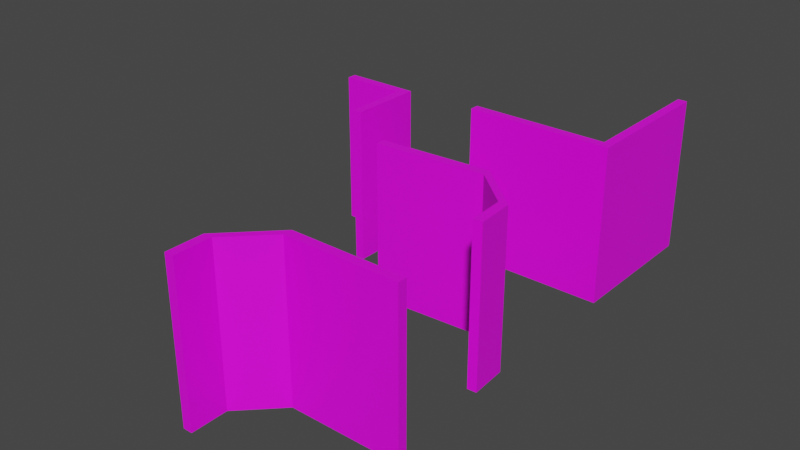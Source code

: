# Source: Corner.blend  (saved by Blender 2.81.16; exported with 4.5.12 LTS)
import bpy
from mathutils import Matrix  # noqa: F401  (used for matrix-valued properties, if any)

bpy.ops.wm.read_factory_settings(use_empty=True)
scene = bpy.context.scene
scene.name = 'Scene'

# ---- collections
col_collection = bpy.data.collections.new('Collection'); scene.collection.children.link(col_collection)

# ---- images (referenced by path relative to the original .blend; pixels are not part of the script)
import os
ASSET_DIR = os.environ.get("B2B_ASSET_DIR", "")  # directory of the original .blend (textures are referenced by path, not embedded)
HERE = os.path.dirname(os.path.abspath(__file__))  # packed textures are extracted next to this script under _unpacked/

def load_image(name, relpath, width, height, colorspace="sRGB"):
    """Load a texture the original file referenced (path relative to the .blend, or extracted next to this script)."""
    p = next((c for c in (os.path.join(HERE, relpath), os.path.join(ASSET_DIR, relpath)) if relpath and os.path.exists(c)), "")
    if p:
        img = bpy.data.images.load(p, check_existing=True)
        img.name = name
    else:  # same state as the original file: an image datablock whose file is absent (Cycles renders it pink)
        img = bpy.data.images.new(name, width, height)
        img.source = "FILE"
        img.filepath = "//" + (relpath or name)
    img.colorspace_settings.name = colorspace
    return img
img_bricks_image_texture_jpg = load_image('bricks_image_texture.jpg', 'bricks_image_texture.jpg', 1024, 1024, 'sRGB')

# ---- materials (node trees are filled in below, after node groups)
mat_material = bpy.data.materials.new('Material')
mat_material.use_transparent_shadow = False

# ---- material node trees
mat_material.use_nodes = True; mat_material.node_tree.nodes.clear()
_N = mat_material.node_tree.nodes; _L = mat_material.node_tree.links
n0 = _N.new('ShaderNodeOutputMaterial'); n0.name = 'Material Output'; n0.location = (300, 300)
n1 = _N.new('ShaderNodeBsdfPrincipled'); n1.name = 'Principled BSDF'; n1.location = (10, 300)
n1.distribution = 'GGX'
n1.subsurface_method = 'BURLEY'
n1.inputs[3].default_value = 1.45
n1.inputs[27].default_value = (0.0, 0.0, 0.0, 1.0)
n1.inputs[28].default_value = 1.0
n2 = _N.new('ShaderNodeTexImage'); n2.name = 'Image Texture'; n2.location = (-280, 280)
n2.image = img_bricks_image_texture_jpg
_L.new(n1.outputs[0], n0.inputs[0])
_L.new(n2.outputs[0], n1.inputs[0])
n0.is_active_output = True

# ---- world
world_world = bpy.data.worlds.new('World'); scene.world = world_world
world_world.use_nodes = True; world_world.node_tree.nodes.clear()
_N = world_world.node_tree.nodes; _L = world_world.node_tree.links
n0 = _N.new('ShaderNodeOutputWorld'); n0.name = 'World Output'; n0.location = (300, 300)
n1 = _N.new('ShaderNodeBackground'); n1.name = 'Background'; n1.location = (10, 300)
n1.inputs[0].default_value = (0.05088, 0.05088, 0.05088, 1.0)
_L.new(n1.outputs[0], n0.inputs[0])
n0.is_active_output = True
world_world.color = (0.05088, 0.05088, 0.05088)
world_world.use_sun_shadow = False
world_world.sun_shadow_jitter_overblur = 0.0

# ---- meshes
me_lod_a_corner = bpy.data.meshes.new('LOD_A_Corner')
me_lod_a_corner.from_pydata([(0.0, 0.25, 4.0), (0.0, 0.25, 0.0), (0.0, 0.0, 4.0), (0.0, 0.0, 0.0), (-4.0, 0.25, 4.0), (-4.0, 0.25, 0.0), (-4.0, 0.0, 4.0), (-4.0, 0.0, 0.0), (-0.25, 0.25, 0.0), (-0.25, 0.0, 4.0), (-0.25, 0.0, 0.0), (-0.25, 0.25, 4.0), (0.0, 4.0, 4.0), (0.0, 4.0, 0.0), (-0.25, 4.0, 4.0), (-0.25, 4.0, 0.0), (-4.0, 0.25, -0.25), (-4.0, 0.0, -0.25), (-0.25, 0.25, -0.25), (-0.25, 0.0, -0.25), (0.0, 0.0, -0.25), (0.0, 0.25, -0.25), (0.0, 4.0, -0.25), (-0.25, 4.0, -0.25)], [], [(11, 4, 6, 9), (10, 9, 6, 7), (7, 6, 4, 5), (5, 8, 18, 16), (1, 0, 2, 3), (10, 7, 17, 19), (5, 4, 11, 8), (13, 1, 21, 22), (3, 2, 9, 10), (0, 11, 9, 2), (15, 14, 12, 13), (11, 0, 12, 14), (0, 1, 13, 12), (8, 11, 14, 15), (18, 21, 20, 19), (21, 18, 23, 22), (16, 18, 19, 17), (3, 10, 19, 20), (8, 15, 23, 18), (15, 13, 22, 23), (7, 5, 16, 17), (1, 3, 20, 21)])
_uv = me_lod_a_corner.uv_layers.new(name='UVMap')
_uv.uv.foreach_set('vector', [2.583, 2.118, 1.333, 2.118, 1.333, 2.0, 2.583, 2.0, 1.417, 1.882, 1.417, 2.244e-07, 2.667, 0.0, 2.667, 1.882, 3.917, 1.882, 3.917, 0.0, 4.0, 0.0, 4.0, 1.882, 2.667, 1.882, 3.917, 1.882, 3.917, 2.0, 2.667, 2.0, 1.25, 1.882, 1.25, 0.0, 1.333, 0.0, 1.333, 1.882, 1.417, 1.882, 2.667, 1.882, 2.667, 2.0, 1.417, 2.0, 2.667, 1.882, 2.667, 3.366e-07, 3.917, 0.0, 3.917, 1.882, 4.768e-07, 1.882, 1.25, 1.882, 1.25, 2.0, 4.768e-07, 2.0, 1.333, 1.882, 1.333, 2.244e-07, 1.417, 2.244e-07, 1.417, 1.882, 2.667, 2.118, 2.583, 2.118, 2.583, 2.0, 2.667, 2.0, 3.917, 3.882, 3.917, 2.0, 4.0, 2.0, 4.0, 3.882, 2.583, 2.118, 2.667, 2.118, 2.667, 3.882, 2.583, 3.882, 1.25, 0.0, 1.25, 1.882, 4.768e-07, 1.882, 0.0, 6.732e-07, 2.667, 3.882, 2.667, 2.0, 3.917, 2.0, 3.917, 3.882, 1.25, 2.118, 1.25, 2.0, 1.333, 2.0, 1.333, 2.118, 1.25, 2.0, 1.25, 2.118, 0.0, 2.118, 0.0, 2.0, 1.25, 3.882, 1.25, 2.118, 1.333, 2.118, 1.333, 3.882, 1.333, 1.882, 1.417, 1.882, 1.417, 2.0, 1.333, 2.0, 2.667, 3.882, 3.917, 3.882, 3.917, 4.0, 2.667, 4.0, 3.917, 3.882, 4.0, 3.882, 4.0, 4.0, 3.917, 4.0, 3.917, 1.882, 4.0, 1.882, 4.0, 2.0, 3.917, 2.0, 1.25, 1.882, 1.333, 1.882, 1.333, 2.0, 1.25, 2.0])
me_lod_a_corner.materials.append(mat_material)
me_lod_a_corner.use_remesh_preserve_volume = False
me_lod_a_corner.use_remesh_preserve_attributes = False
me_lod_a_corner.use_mirror_vertex_groups = False
me_lod_a_corner.update()
me_lod_a_rounded_corner_l = bpy.data.meshes.new('LOD_A_Rounded_Corner_L')
me_lod_a_rounded_corner_l.from_pydata([(-0.25, -1.0, 0.0), (-0.25, -1.0, 4.0), (-0.25, 0.0, 0.0), (-0.25, 0.0, 4.0), (0.0, -1.0, 0.0), (0.0, -1.0, 4.0), (0.0, 0.0, 0.0), (0.0, 0.0, 4.0), (-1.25, -2.25, 5.96e-08), (-1.25, -2.25, 4.0), (-4.25, -2.25, 5.96e-08), (-4.25, -2.25, 4.0), (-1.25, -2.0, 5.96e-08), (-1.25, -2.0, 4.0), (-4.25, -2.0, 5.96e-08), (-4.25, -2.0, 4.0), (-0.25, 0.0, -0.25), (-0.25, -1.0, -0.25), (0.0, 0.0, -0.25), (0.0, -1.0, -0.25), (-4.25, -2.25, -0.25), (-1.25, -2.25, -0.25), (-4.25, -2.0, -0.25), (-1.25, -2.0, -0.25)], [], [(0, 1, 3, 2), (2, 3, 7, 6), (6, 7, 5, 4), (9, 8, 4, 5), (4, 8, 21, 19), (7, 3, 1, 5), (8, 9, 11, 10), (10, 11, 15, 14), (14, 15, 13, 12), (13, 9, 5, 1), (14, 12, 23, 22), (15, 11, 9, 13), (8, 10, 20, 21), (12, 13, 1, 0), (16, 18, 19, 17), (20, 22, 23, 21), (21, 23, 17, 19), (2, 6, 18, 16), (0, 2, 16, 17), (6, 4, 19, 18), (12, 0, 17, 23), (10, 14, 22, 20)])
_uv = me_lod_a_rounded_corner_l.uv_layers.new(name='UVMap')
_uv.uv.foreach_set('vector', [0.4825, 2.113, 0.4825, 3.991, 1.548e-07, 3.991, 9.107e-09, 2.113, 1.961, 2.113, 1.961, 3.991, 1.841, 3.991, 1.841, 2.113, 2.078, 1.878, 2.078, -0.0001433, 2.56, -0.0001433, 2.56, 1.878, 0.6031, 2.239e-07, 0.6031, 1.878, 1.687e-07, 1.878, 0.0, 2.239e-07, 1.687e-07, 1.878, 0.6031, 1.878, 0.6031, 1.996, 1.793e-07, 1.996, 0.5583, 3.998, 0.5557, 3.88, 1.036, 3.88, 1.038, 3.998, 0.6031, 1.878, 0.6031, 2.239e-07, 2.051, 0.0, 2.051, 1.878, 1.72, 3.874, 1.72, 1.996, 1.841, 1.996, 1.841, 3.874, 2.435, 2.113, 2.435, 3.991, 0.988, 3.991, 0.988, 2.113, 1.505, 3.408, 1.625, 3.407, 1.038, 3.998, 1.036, 3.88, 2.051, 1.878, 3.498, 1.878, 3.498, 1.996, 2.051, 1.996, 1.473, 1.991, 1.593, 1.991, 1.625, 3.407, 1.505, 3.408, 0.6031, 1.878, 2.051, 1.878, 2.051, 1.996, 0.6031, 1.996, 0.965, 2.113, 0.965, 3.991, 0.4825, 3.991, 0.4825, 2.113, 4.683, 1.862, 4.684, 1.98, 4.204, 1.993, 4.204, 1.875, 3.593, 0.003047, 3.713, -0.0002227, 3.721, 1.416, 3.601, 1.42, 3.601, 1.42, 3.721, 1.416, 4.204, 1.875, 4.204, 1.993, 1.961, 2.113, 1.841, 2.113, 1.841, 1.996, 1.961, 1.996, 0.4825, 2.113, 9.107e-09, 2.113, 0.0, 1.996, 0.4825, 1.996, 3.498, 2.113, 3.015, 2.113, 3.015, 1.996, 3.498, 1.996, 0.965, 2.113, 0.4825, 2.113, 0.4825, 1.996, 0.965, 1.996, 1.72, 3.874, 1.841, 3.874, 1.841, 3.991, 1.72, 3.991])
me_lod_a_rounded_corner_l.materials.append(mat_material)
me_lod_a_rounded_corner_l.use_remesh_fix_poles = True
me_lod_a_rounded_corner_l.use_remesh_preserve_attributes = False
me_lod_a_rounded_corner_l.use_mirror_vertex_groups = False
me_lod_a_rounded_corner_l.update()
me_lod_a_rounded_corner_r = bpy.data.meshes.new('LOD_A_Rounded_Corner_R')
me_lod_a_rounded_corner_r.from_pydata([(0.25, -1.0, 0.0), (0.25, -1.0, 4.0), (0.25, 0.0, 0.0), (0.25, 0.0, 4.0), (0.0, -1.0, 0.0), (0.0, -1.0, 4.0), (0.0, 0.0, 0.0), (0.0, 0.0, 4.0), (1.25, -2.25, 5.96e-08), (1.25, -2.25, 4.0), (4.25, -2.25, 5.96e-08), (4.25, -2.25, 4.0), (1.25, -2.0, 5.96e-08), (1.25, -2.0, 4.0), (4.25, -2.0, 5.96e-08), (4.25, -2.0, 4.0), (0.25, 0.0, -0.25), (0.25, -1.0, -0.25), (0.0, 0.0, -0.25), (0.0, -1.0, -0.25), (4.25, -2.25, -0.25), (1.25, -2.25, -0.25), (4.25, -2.0, -0.25), (1.25, -2.0, -0.25)], [], [(0, 2, 3, 1), (2, 6, 7, 3), (6, 4, 5, 7), (9, 5, 4, 8), (4, 19, 21, 8), (7, 5, 1, 3), (8, 10, 11, 9), (10, 14, 15, 11), (14, 12, 13, 15), (13, 1, 5, 9), (14, 22, 23, 12), (15, 13, 9, 11), (8, 21, 20, 10), (12, 0, 1, 13), (16, 17, 19, 18), (20, 21, 23, 22), (21, 19, 17, 23), (2, 16, 18, 6), (0, 17, 16, 2), (6, 18, 19, 4), (12, 23, 17, 0), (10, 20, 22, 14)])
_uv = me_lod_a_rounded_corner_r.uv_layers.new(name='UVMap')
_uv.uv.foreach_set('vector', [4.456, 1.872, 3.974, 1.872, 3.974, -0.0004684, 4.456, -0.0004687, 1.836, 3.863, 1.715, 3.863, 1.715, 1.99, 1.836, 1.99, 1.441, 1.872, 0.9594, 1.872, 0.9594, -0.0004684, 1.441, -0.0004684, 1.443, 0.0, 2.045, 0.0, 2.045, 1.873, 1.443, 1.873, 2.045, 1.873, 2.045, 1.99, 1.443, 1.99, 1.443, 1.873, 1.661, 4.241, 1.231, 4.032, 1.285, 3.927, 1.715, 4.136, 1.443, 1.873, 2.294e-07, 1.873, 0.0, 2.233e-07, 1.443, 0.0, 1.836, 2.107, 1.956, 2.107, 1.956, 3.98, 1.836, 3.98, 3.488, 1.873, 2.045, 1.873, 2.045, 6.698e-07, 3.488, 0.0, 1.07, 3.299, 1.285, 3.927, 1.231, 4.032, 0.9622, 3.246, 3.488, 1.873, 3.488, 1.99, 2.045, 1.99, 2.045, 1.873, 1.715, 2.042, 1.07, 3.299, 0.9622, 3.246, 1.608, 1.99, 1.443, 1.873, 1.443, 1.99, 2.294e-07, 1.99, 2.294e-07, 1.873, 3.971, 1.872, 3.489, 1.872, 3.489, -0.0004686, 3.971, -0.0004688, 4.241, 0.1047, 3.811, 0.3141, 3.757, 0.2094, 4.187, 0.0, 4.133, 2.251, 3.488, 0.9947, 3.596, 0.9423, 4.241, 2.199, 3.488, 0.9947, 3.757, 0.2094, 3.811, 0.3141, 3.596, 0.9423, 1.836, 3.863, 1.836, 3.98, 1.715, 3.98, 1.715, 3.863, 0.4811, 3.863, 0.4811, 3.98, 7.719e-07, 3.98, 7.264e-07, 3.863, 3.488, 3.863, 3.488, 3.98, 3.007, 3.98, 3.007, 3.863, 0.9622, 3.863, 0.9622, 3.98, 0.4811, 3.98, 0.4811, 3.863, 1.836, 2.107, 1.836, 1.99, 1.956, 1.99, 1.956, 2.107])
me_lod_a_rounded_corner_r.materials.append(mat_material)
me_lod_a_rounded_corner_r.use_remesh_fix_poles = True
me_lod_a_rounded_corner_r.use_remesh_preserve_attributes = False
me_lod_a_rounded_corner_r.use_mirror_vertex_groups = False
me_lod_a_rounded_corner_r.update()
me_lod_a_corner_inside = bpy.data.meshes.new('LOD_A_Corner_inside')
me_lod_a_corner_inside.from_pydata([(2.0, -2.0, 4.25), (1.75, -2.0, 4.25), (9.537e-07, 4.169e-14, 4.25), (9.646e-07, -0.25, 4.25), (2.0, 1.995e-06, 4.25), (2.0, -0.25, 4.25), (1.75, -0.25, 4.25), (1.75, 1.984e-06, 4.25), (2.0, -2.0, 0.0), (1.75, -2.0, 0.0), (9.646e-07, -0.25, 0.0), (9.537e-07, 4.169e-14, 0.0), (2.0, 1.995e-06, 0.0), (1.75, 1.984e-06, 0.0), (2.0, -0.25, 0.0), (1.75, -0.25, 0.0)], [], [(5, 6, 7, 4), (8, 9, 15, 14), (10, 15, 13, 11), (14, 12, 13, 15), (5, 0, 8, 14), (3, 6, 15, 10), (0, 1, 9, 8), (7, 2, 11, 13), (1, 6, 15, 9), (2, 3, 10, 11), (4, 7, 13, 12), (5, 4, 12, 14), (2, 7, 6, 3), (0, 5, 6, 1)])
_uv = me_lod_a_corner_inside.uv_layers.new(name='UVMap')
_uv.uv.foreach_set('vector', [0.09211, 2.948, 0.09211, 2.83, 0.1842, 2.83, 0.1842, 2.948, 0.2763, 2.004, 0.3684, 2.004, 0.3684, 2.83, 0.2763, 2.83, 1.608e-05, 2.948, 2.196e-08, 2.122, 0.09211, 2.122, 0.09211, 2.948, 0.0, 2.004, 0.09211, 2.004, 0.09211, 2.122, 2.196e-08, 2.122, -0.7374, 0.0, -0.09261, 0.0, -0.09261, 2.004, -0.7374, 2.004, 0.7369, 0.0, 1.382, 0.0, 1.382, 2.004, 0.7369, 2.004, 2.154, 0.0, 2.246, 0.0, 2.246, 2.004, 2.154, 2.004, 0.09211, 0.0, 0.7369, 0.0, 0.7369, 2.004, 0.09211, 2.004, 1.382, 0.0, 2.026, 0.0, 2.026, 2.004, 1.382, 2.004, 2.855, 0.0, 2.948, 0.0, 2.948, 2.004, 2.855, 2.004, -5.96e-08, 0.0, 0.09211, 0.0, 0.09211, 2.004, 2.384e-07, 2.004, -0.09106, 0.0, 0.001057, 0.0, 0.001057, 2.004, -0.09106, 2.004, 0.1842, 2.004, 0.1842, 2.83, 0.09211, 2.83, 0.09213, 2.004, 0.1842, 2.83, 0.1842, 2.004, 0.2763, 2.004, 0.2763, 2.83])
me_lod_a_corner_inside.materials.append(mat_material)
me_lod_a_corner_inside.use_remesh_preserve_volume = False
me_lod_a_corner_inside.use_remesh_preserve_attributes = False
me_lod_a_corner_inside.use_mirror_vertex_groups = False
me_lod_a_corner_inside.update()

# ---- objects
ob_lod_a_corner = bpy.data.objects.new('LOD_A_Corner', me_lod_a_corner)
ob_lod_a_rounded_corner_l = bpy.data.objects.new('LOD_A_Rounded_Corner_L', me_lod_a_rounded_corner_l)
ob_lod_a_rounded_corner_r = bpy.data.objects.new('LOD_A_Rounded_Corner_R', me_lod_a_rounded_corner_r)
ob_lod_a_corner_inside = bpy.data.objects.new('LOD_A_Corner_inside', me_lod_a_corner_inside)

# ---- transforms, parenting, visibility, modifiers, constraints
ob_lod_a_corner.location = (0.0, 0.0, 0.0)
ob_lod_a_corner.lock_rotations_4d = False
ob_lod_a_corner.empty_display_type = 'ARROWS'
ob_lod_a_corner.lineart.crease_threshold = 0.0
ob_lod_a_rounded_corner_l.location = (-4.0, -10.0, 0.0)
ob_lod_a_rounded_corner_l.rotation_euler = (0.0, -0.0, 3.142)
ob_lod_a_rounded_corner_l.lineart.crease_threshold = 0.0
ob_lod_a_rounded_corner_r.location = (0.0, -5.0, 0.0)
ob_lod_a_rounded_corner_r.rotation_euler = (0.0, -0.0, 1574.0)
ob_lod_a_rounded_corner_r.lineart.crease_threshold = 0.0
ob_lod_a_corner_inside.location = (-8.0, 0.0, -0.25)
ob_lod_a_corner_inside.empty_image_offset = (-0.5, -0.5)
ob_lod_a_corner_inside.lineart.crease_threshold = 0.0

# ---- collection membership
col_collection.objects.link(ob_lod_a_corner)
col_collection.objects.link(ob_lod_a_rounded_corner_l)
col_collection.objects.link(ob_lod_a_rounded_corner_r)
col_collection.objects.link(ob_lod_a_corner_inside)

# ---- scene / render settings (as saved in the file)
scene.frame_start = 1; scene.frame_end = 250; scene.frame_set(1)
scene.render.engine = 'BLENDER_EEVEE_NEXT'
scene.cycles.use_denoising = False
scene.cycles.samples = 128
scene.cycles.sampling_pattern = 'TABULATED_SOBOL'
scene.cycles.use_adaptive_sampling = False
scene.cycles.use_light_tree = False
scene.view_settings.view_transform = 'Filmic'
bpy.context.view_layer.update()

# ---- added for rendering (the .blend has no active camera and no usable light): camera, sun
cam_auto = bpy.data.cameras.new('AutoCamera')
cam_auto.lens = 50.0
cam_auto.sensor_width = 36.0
cam_auto.clip_end = 1000.0
ob_auto_camera = bpy.data.objects.new('AutoCamera', cam_auto)
scene.collection.objects.link(ob_auto_camera)
ob_auto_camera.location = (11.6656, -21.6487, 14.3075)
ob_auto_camera.rotation_euler = (1.09748, -7.21219e-08, 0.694738)
scene.camera = ob_auto_camera
light_auto_sun = bpy.data.lights.new('AutoSun', 'SUN')
light_auto_sun.energy = 3.0
light_auto_sun.angle = 0.0523599
ob_auto_sun = bpy.data.objects.new('AutoSun', light_auto_sun)
scene.collection.objects.link(ob_auto_sun)
ob_auto_sun.rotation_euler = (0.872665, 0.174533, 0.523599)
bpy.context.view_layer.update()
